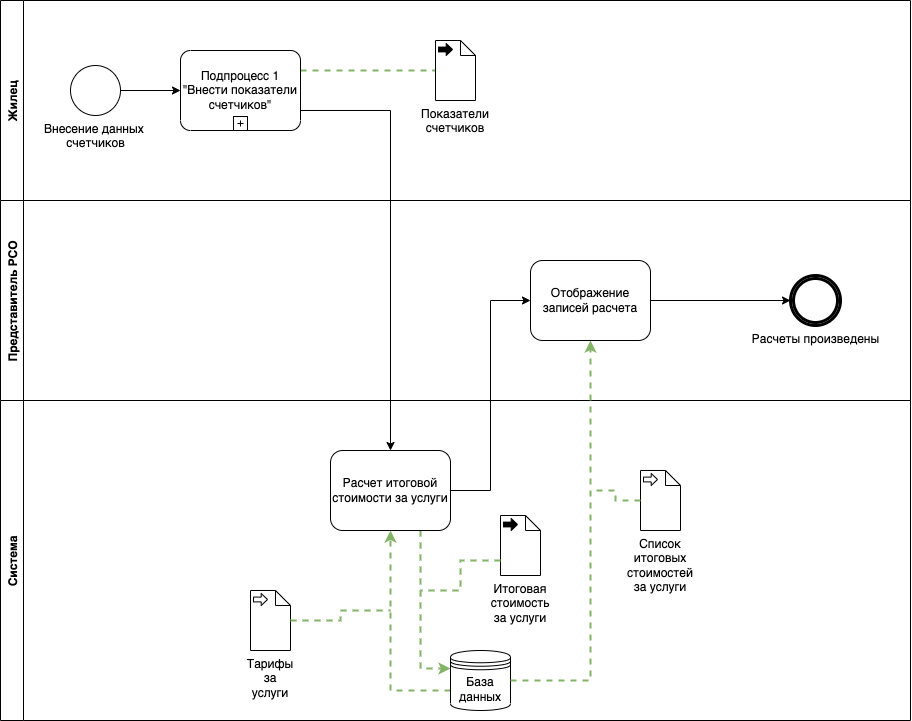

The diagram above was exported from draw.io. Its source (the exported page's mxGraphModel, read from the mxfile embedded in the PNG):
<mxGraphModel dx="1720" dy="1116" grid="1" gridSize="10" guides="1" tooltips="1" connect="1" arrows="1" fold="1" page="1" pageScale="1" pageWidth="850" pageHeight="1100" background="none" math="0" shadow="0">
  <root>
    <mxCell id="0" />
    <mxCell id="1" parent="0" />
    <mxCell id="FC4rv9zxfpYtVU-VAMKb-20" value="Представитель РСО" style="swimlane;horizontal=0;fillColor=#FFFFFF;" parent="1" vertex="1">
      <mxGeometry x="200" y="300" width="910" height="200" as="geometry" />
    </mxCell>
    <mxCell id="FC4rv9zxfpYtVU-VAMKb-2" value="Отображение записей расчета" style="shape=ext;rounded=1;html=1;whiteSpace=wrap;" parent="FC4rv9zxfpYtVU-VAMKb-20" vertex="1">
      <mxGeometry x="530" y="60" width="120" height="80" as="geometry" />
    </mxCell>
    <mxCell id="FC4rv9zxfpYtVU-VAMKb-13" style="edgeStyle=orthogonalEdgeStyle;rounded=0;orthogonalLoop=1;jettySize=auto;html=1;entryX=0;entryY=0.5;entryDx=0;entryDy=0;entryPerimeter=0;" parent="FC4rv9zxfpYtVU-VAMKb-20" source="FC4rv9zxfpYtVU-VAMKb-2" target="bGl1ixA0qROxaXd50HUp-5" edge="1">
      <mxGeometry relative="1" as="geometry">
        <mxPoint x="790" y="100" as="targetPoint" />
      </mxGeometry>
    </mxCell>
    <mxCell id="bGl1ixA0qROxaXd50HUp-5" value="Расчеты произведены" style="points=[[0.145,0.145,0],[0.5,0,0],[0.855,0.145,0],[1,0.5,0],[0.855,0.855,0],[0.5,1,0],[0.145,0.855,0],[0,0.5,0]];shape=mxgraph.bpmn.event;html=1;verticalLabelPosition=bottom;labelBackgroundColor=#ffffff;verticalAlign=top;align=center;perimeter=ellipsePerimeter;outlineConnect=0;aspect=fixed;outline=throwing;symbol=general;strokeWidth=3;fillColor=#FFFFFF;" parent="FC4rv9zxfpYtVU-VAMKb-20" vertex="1">
      <mxGeometry x="790" y="75" width="50" height="50" as="geometry" />
    </mxCell>
    <mxCell id="FC4rv9zxfpYtVU-VAMKb-33" value="Система" style="swimlane;horizontal=0;fillColor=#FFFFFF;" parent="1" vertex="1">
      <mxGeometry x="200" y="500" width="910" height="320" as="geometry" />
    </mxCell>
    <mxCell id="FC4rv9zxfpYtVU-VAMKb-37" style="edgeStyle=orthogonalEdgeStyle;rounded=0;orthogonalLoop=1;jettySize=auto;html=1;entryX=0.5;entryY=1;entryDx=0;entryDy=0;dashed=1;fillColor=#d5e8d4;strokeColor=#82b366;strokeWidth=2;" parent="FC4rv9zxfpYtVU-VAMKb-33" source="FC4rv9zxfpYtVU-VAMKb-15" target="7a84cebc1def654-3" edge="1">
      <mxGeometry relative="1" as="geometry">
        <Array as="points">
          <mxPoint x="390" y="290" />
        </Array>
      </mxGeometry>
    </mxCell>
    <mxCell id="FC4rv9zxfpYtVU-VAMKb-15" value="База данных" style="shape=datastore;whiteSpace=wrap;html=1;" parent="FC4rv9zxfpYtVU-VAMKb-33" vertex="1">
      <mxGeometry x="450" y="250" width="60" height="60" as="geometry" />
    </mxCell>
    <mxCell id="Xn_2XAa7E9NMxgjBWWXZ-1" style="edgeStyle=orthogonalEdgeStyle;rounded=0;orthogonalLoop=1;jettySize=auto;html=1;entryX=0;entryY=0.3;entryDx=0;entryDy=0;dashed=1;strokeWidth=2;fillColor=#d5e8d4;strokeColor=#82b366;" edge="1" parent="FC4rv9zxfpYtVU-VAMKb-33" source="7a84cebc1def654-3" target="FC4rv9zxfpYtVU-VAMKb-15">
      <mxGeometry relative="1" as="geometry">
        <Array as="points">
          <mxPoint x="420" y="268" />
        </Array>
      </mxGeometry>
    </mxCell>
    <mxCell id="7a84cebc1def654-3" value="Расчет итоговой стоимости за услуги" style="shape=ext;rounded=1;html=1;whiteSpace=wrap;" parent="FC4rv9zxfpYtVU-VAMKb-33" vertex="1">
      <mxGeometry x="330" y="50" width="120" height="80" as="geometry" />
    </mxCell>
    <mxCell id="Xn_2XAa7E9NMxgjBWWXZ-5" value="Тарифы за услуги" style="shape=mxgraph.bpmn.data;labelPosition=center;verticalLabelPosition=bottom;align=center;verticalAlign=top;whiteSpace=wrap;size=15;html=1;bpmnTransferType=input;" vertex="1" parent="FC4rv9zxfpYtVU-VAMKb-33">
      <mxGeometry x="250" y="190" width="40" height="60" as="geometry" />
    </mxCell>
    <mxCell id="Xn_2XAa7E9NMxgjBWWXZ-6" value="Итоговая стоимость за услуги" style="shape=mxgraph.bpmn.data;labelPosition=center;verticalLabelPosition=bottom;align=center;verticalAlign=top;whiteSpace=wrap;size=15;html=1;bpmnTransferType=output;" vertex="1" parent="FC4rv9zxfpYtVU-VAMKb-33">
      <mxGeometry x="500" y="115" width="40" height="60" as="geometry" />
    </mxCell>
    <mxCell id="Xn_2XAa7E9NMxgjBWWXZ-7" value="Список итоговых стоимостей за услуги" style="shape=mxgraph.bpmn.data;labelPosition=center;verticalLabelPosition=bottom;align=center;verticalAlign=top;whiteSpace=wrap;size=15;html=1;bpmnTransferType=input;" vertex="1" parent="FC4rv9zxfpYtVU-VAMKb-33">
      <mxGeometry x="640" y="70" width="40" height="60" as="geometry" />
    </mxCell>
    <mxCell id="FC4rv9zxfpYtVU-VAMKb-36" value="Жилец" style="swimlane;horizontal=0;fillColor=#FFFFFF;" parent="1" vertex="1">
      <mxGeometry x="200" y="100" width="910" height="200" as="geometry" />
    </mxCell>
    <mxCell id="FC4rv9zxfpYtVU-VAMKb-38" value="" style="endArrow=none;html=1;rounded=0;edgeStyle=orthogonalEdgeStyle;dashed=1;fillColor=#d5e8d4;strokeColor=#82b366;strokeWidth=2;exitX=1;exitY=0.25;exitDx=0;exitDy=0;exitPerimeter=0;" parent="FC4rv9zxfpYtVU-VAMKb-36" source="bGl1ixA0qROxaXd50HUp-2" target="Xn_2XAa7E9NMxgjBWWXZ-4" edge="1">
      <mxGeometry width="50" height="50" relative="1" as="geometry">
        <mxPoint x="285.3600000000001" y="75.03999999999996" as="sourcePoint" />
        <mxPoint x="440" y="70" as="targetPoint" />
      </mxGeometry>
    </mxCell>
    <mxCell id="bGl1ixA0qROxaXd50HUp-2" value="Подпроцесс 1 &quot;Внести показатели счетчиков&quot;" style="points=[[0.25,0,0],[0.5,0,0],[0.75,0,0],[1,0.25,0],[1,0.5,0],[1,0.75,0],[0.75,1,0],[0.5,1,0],[0.25,1,0],[0,0.75,0],[0,0.5,0],[0,0.25,0]];shape=mxgraph.bpmn.task;whiteSpace=wrap;rectStyle=rounded;size=10;taskMarker=abstract;isLoopSub=1;strokeWidth=1;fillColor=#FFFFFF;" parent="FC4rv9zxfpYtVU-VAMKb-36" vertex="1">
      <mxGeometry x="180" y="50" width="120" height="80" as="geometry" />
    </mxCell>
    <mxCell id="bGl1ixA0qROxaXd50HUp-4" style="edgeStyle=orthogonalEdgeStyle;rounded=0;orthogonalLoop=1;jettySize=auto;html=1;endArrow=classic;endFill=1;strokeWidth=1;" parent="FC4rv9zxfpYtVU-VAMKb-36" source="bGl1ixA0qROxaXd50HUp-3" target="bGl1ixA0qROxaXd50HUp-2" edge="1">
      <mxGeometry relative="1" as="geometry" />
    </mxCell>
    <mxCell id="bGl1ixA0qROxaXd50HUp-3" value="Внесение данных&amp;nbsp;&lt;br&gt;счетчиков" style="points=[[0.145,0.145,0],[0.5,0,0],[0.855,0.145,0],[1,0.5,0],[0.855,0.855,0],[0.5,1,0],[0.145,0.855,0],[0,0.5,0]];shape=mxgraph.bpmn.event;html=1;verticalLabelPosition=bottom;labelBackgroundColor=#ffffff;verticalAlign=top;align=center;perimeter=ellipsePerimeter;outlineConnect=0;aspect=fixed;outline=standard;symbol=general;strokeWidth=1;fillColor=#FFFFFF;" parent="FC4rv9zxfpYtVU-VAMKb-36" vertex="1">
      <mxGeometry x="70" y="65" width="50" height="50" as="geometry" />
    </mxCell>
    <mxCell id="Xn_2XAa7E9NMxgjBWWXZ-4" value="Показатели счетчиков" style="shape=mxgraph.bpmn.data;labelPosition=center;verticalLabelPosition=bottom;align=center;verticalAlign=top;whiteSpace=wrap;size=15;html=1;bpmnTransferType=output;" vertex="1" parent="FC4rv9zxfpYtVU-VAMKb-36">
      <mxGeometry x="435" y="40" width="40" height="60" as="geometry" />
    </mxCell>
    <mxCell id="7a84cebc1def654-39" style="edgeStyle=orthogonalEdgeStyle;rounded=0;html=1;jettySize=auto;orthogonalLoop=1;exitX=1;exitY=0.75;exitDx=0;exitDy=0;exitPerimeter=0;" parent="1" source="bGl1ixA0qROxaXd50HUp-2" target="7a84cebc1def654-3" edge="1">
      <mxGeometry relative="1" as="geometry">
        <mxPoint x="485" y="200.0000000000001" as="sourcePoint" />
      </mxGeometry>
    </mxCell>
    <mxCell id="FC4rv9zxfpYtVU-VAMKb-10" style="edgeStyle=orthogonalEdgeStyle;rounded=0;orthogonalLoop=1;jettySize=auto;html=1;entryX=0;entryY=0.5;entryDx=0;entryDy=0;" parent="1" source="7a84cebc1def654-3" target="FC4rv9zxfpYtVU-VAMKb-2" edge="1">
      <mxGeometry relative="1" as="geometry" />
    </mxCell>
    <mxCell id="FC4rv9zxfpYtVU-VAMKb-40" style="edgeStyle=orthogonalEdgeStyle;rounded=0;orthogonalLoop=1;jettySize=auto;html=1;endArrow=none;endFill=0;fillColor=#d5e8d4;strokeColor=#82b366;strokeWidth=2;dashed=1;" parent="1" source="Xn_2XAa7E9NMxgjBWWXZ-5" edge="1">
      <mxGeometry relative="1" as="geometry">
        <mxPoint x="590" y="710" as="targetPoint" />
        <mxPoint x="490" y="725" as="sourcePoint" />
      </mxGeometry>
    </mxCell>
    <mxCell id="FC4rv9zxfpYtVU-VAMKb-41" style="edgeStyle=orthogonalEdgeStyle;rounded=0;orthogonalLoop=1;jettySize=auto;html=1;endArrow=classic;endFill=1;dashed=1;strokeWidth=2;fillColor=#d5e8d4;strokeColor=#82b366;" parent="1" source="FC4rv9zxfpYtVU-VAMKb-15" target="FC4rv9zxfpYtVU-VAMKb-2" edge="1">
      <mxGeometry relative="1" as="geometry" />
    </mxCell>
    <mxCell id="FC4rv9zxfpYtVU-VAMKb-42" style="edgeStyle=orthogonalEdgeStyle;rounded=0;orthogonalLoop=1;jettySize=auto;html=1;endArrow=none;endFill=0;dashed=1;strokeWidth=2;fillColor=#d5e8d4;strokeColor=#82b366;" parent="1" source="Xn_2XAa7E9NMxgjBWWXZ-7" edge="1">
      <mxGeometry relative="1" as="geometry">
        <mxPoint x="790" y="590" as="targetPoint" />
        <mxPoint x="860" y="625" as="sourcePoint" />
      </mxGeometry>
    </mxCell>
    <mxCell id="Xn_2XAa7E9NMxgjBWWXZ-3" style="edgeStyle=orthogonalEdgeStyle;rounded=0;orthogonalLoop=1;jettySize=auto;html=1;dashed=1;startArrow=none;startFill=0;endArrow=none;endFill=0;strokeWidth=2;fillColor=#d5e8d4;strokeColor=#82b366;" edge="1" parent="1" source="Xn_2XAa7E9NMxgjBWWXZ-6">
      <mxGeometry relative="1" as="geometry">
        <mxPoint x="620" y="690" as="targetPoint" />
        <mxPoint x="670" y="670" as="sourcePoint" />
        <Array as="points">
          <mxPoint x="660" y="660" />
          <mxPoint x="660" y="690" />
        </Array>
      </mxGeometry>
    </mxCell>
  </root>
</mxGraphModel>